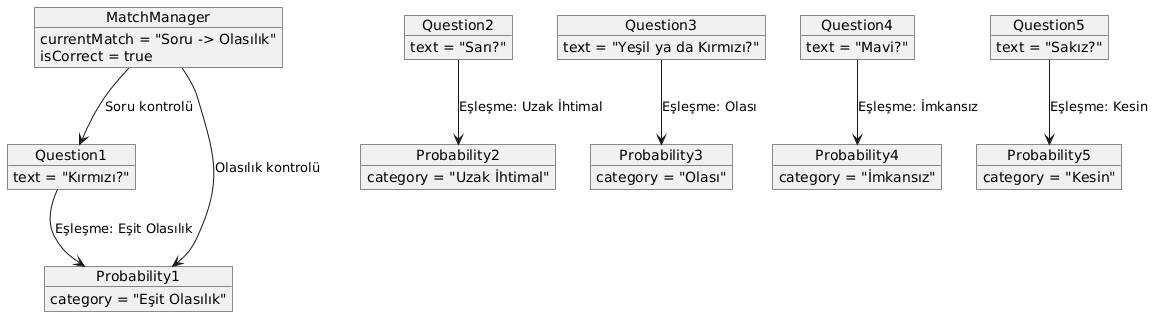

The diagram above was rendered by PlantUML. Its source (embedded in the PNG):
@startuml
object Question1 {
    text = "Kırmızı?"
}

object Question2 {
    text = "Sarı?"
}

object Question3 {
    text = "Yeşil ya da Kırmızı?"
}

object Question4 {
    text = "Mavi?"
}

object Question5 {
    text = "Sakız?"
}

object Probability1 {
    category = "Eşit Olasılık"
}

object Probability2 {
    category = "Uzak İhtimal"
}

object Probability3 {
    category = "Olası"
}

object Probability4 {
    category = "İmkansız"
}

object Probability5 {
    category = "Kesin"
}

object MatchManager {
    currentMatch = "Soru -> Olasılık"
    isCorrect = true
}

Question1 --> Probability1 : "Eşleşme: Eşit Olasılık"
Question2 --> Probability2 : "Eşleşme: Uzak İhtimal"
Question3 --> Probability3 : "Eşleşme: Olası"
Question4 --> Probability4 : "Eşleşme: İmkansız"
Question5 --> Probability5 : "Eşleşme: Kesin"

MatchManager --> Question1 : "Soru kontrolü"
MatchManager --> Probability1 : "Olasılık kontrolü"
@enduml